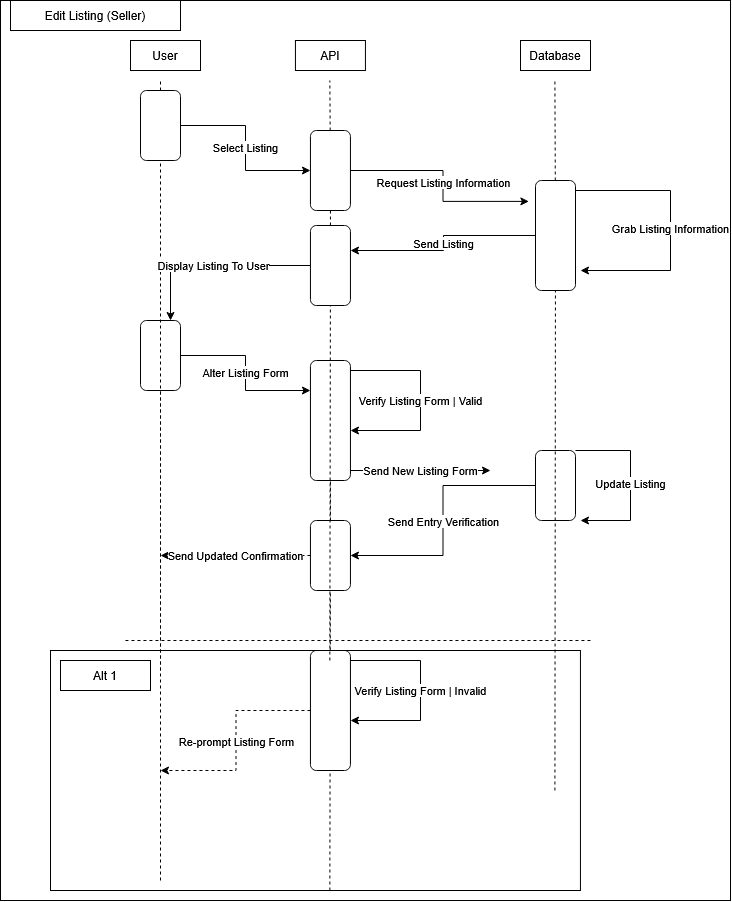

The diagram above was exported from draw.io. Its source (the exported page's mxGraphModel, read from the mxfile embedded in the PNG):
<mxGraphModel dx="2514" dy="882" grid="1" gridSize="10" guides="1" tooltips="1" connect="1" arrows="1" fold="1" page="1" pageScale="1" pageWidth="850" pageHeight="1100" math="0" shadow="0">
  <root>
    <mxCell id="0" />
    <mxCell id="1" parent="0" />
    <mxCell id="tGTSJ13WgKWIyfX04yhI-309" parent="1" style="rounded=0;whiteSpace=wrap;html=1;fillColor=#FFFFFF;" value="" vertex="1">
      <mxGeometry height="900" width="730" x="-120" as="geometry" />
    </mxCell>
    <mxCell id="tGTSJ13WgKWIyfX04yhI-311" parent="1" style="rounded=0;whiteSpace=wrap;html=1;" value="User" vertex="1">
      <mxGeometry height="30" width="70" x="10" y="40" as="geometry" />
    </mxCell>
    <mxCell id="tGTSJ13WgKWIyfX04yhI-312" parent="1" style="rounded=0;whiteSpace=wrap;html=1;" value="API" vertex="1">
      <mxGeometry height="30" width="70" x="174.94000000000005" y="40" as="geometry" />
    </mxCell>
    <mxCell id="tGTSJ13WgKWIyfX04yhI-313" parent="1" style="rounded=0;whiteSpace=wrap;html=1;" value="Edit Listing (Seller)" vertex="1">
      <mxGeometry height="30" width="170" x="-110" as="geometry" />
    </mxCell>
    <mxCell id="tGTSJ13WgKWIyfX04yhI-314" edge="1" parent="1" source="tGTSJ13WgKWIyfX04yhI-380" style="endArrow=none;dashed=1;html=1;rounded=0;" value="">
      <mxGeometry height="50" relative="1" width="50" as="geometry">
        <mxPoint x="40" y="670" as="sourcePoint" />
        <mxPoint x="40" y="80" as="targetPoint" />
      </mxGeometry>
    </mxCell>
    <mxCell id="tGTSJ13WgKWIyfX04yhI-315" edge="1" parent="1" source="tGTSJ13WgKWIyfX04yhI-382" style="endArrow=none;dashed=1;html=1;rounded=0;" value="">
      <mxGeometry height="50" relative="1" width="50" as="geometry">
        <mxPoint x="209.35" y="660" as="sourcePoint" />
        <mxPoint x="209.3499999999999" y="80" as="targetPoint" />
      </mxGeometry>
    </mxCell>
    <mxCell id="tGTSJ13WgKWIyfX04yhI-319" parent="1" style="rounded=0;whiteSpace=wrap;html=1;" value="Database" vertex="1">
      <mxGeometry height="30" width="70" x="400" y="40" as="geometry" />
    </mxCell>
    <mxCell id="tGTSJ13WgKWIyfX04yhI-320" edge="1" parent="1" source="tGTSJ13WgKWIyfX04yhI-385" style="endArrow=none;dashed=1;html=1;rounded=0;" value="">
      <mxGeometry height="50" relative="1" width="50" as="geometry">
        <mxPoint x="434.41" y="790" as="sourcePoint" />
        <mxPoint x="434.40999999999985" y="80" as="targetPoint" />
      </mxGeometry>
    </mxCell>
    <mxCell id="tGTSJ13WgKWIyfX04yhI-360" edge="1" parent="1" style="endArrow=none;dashed=1;html=1;rounded=0;" target="tGTSJ13WgKWIyfX04yhI-362" value="">
      <mxGeometry height="50" relative="1" width="50" as="geometry">
        <mxPoint x="40" y="880" as="sourcePoint" />
        <mxPoint x="40" y="300" as="targetPoint" />
      </mxGeometry>
    </mxCell>
    <mxCell id="tGTSJ13WgKWIyfX04yhI-361" edge="1" parent="1" source="tGTSJ13WgKWIyfX04yhI-362" style="edgeStyle=orthogonalEdgeStyle;rounded=0;orthogonalLoop=1;jettySize=auto;html=1;entryX=0;entryY=0.25;entryDx=0;entryDy=0;" target="tGTSJ13WgKWIyfX04yhI-366" value="Alter Listing Form">
      <mxGeometry relative="1" as="geometry" />
    </mxCell>
    <mxCell id="tGTSJ13WgKWIyfX04yhI-362" parent="1" style="rounded=1;whiteSpace=wrap;html=1;" value="" vertex="1">
      <mxGeometry height="70" width="40" x="20" y="320" as="geometry" />
    </mxCell>
    <mxCell id="tGTSJ13WgKWIyfX04yhI-363" edge="1" parent="1" source="tGTSJ13WgKWIyfX04yhI-371" style="endArrow=none;dashed=1;html=1;rounded=0;" target="tGTSJ13WgKWIyfX04yhI-366" value="">
      <mxGeometry height="50" relative="1" width="50" as="geometry">
        <mxPoint x="209.35000000000002" y="890" as="sourcePoint" />
        <mxPoint x="209.3499999999999" y="300" as="targetPoint" />
      </mxGeometry>
    </mxCell>
    <mxCell id="tGTSJ13WgKWIyfX04yhI-364" edge="1" parent="1" source="tGTSJ13WgKWIyfX04yhI-366" style="edgeStyle=orthogonalEdgeStyle;rounded=0;orthogonalLoop=1;jettySize=auto;html=1;" value="Verify Listing Form | Valid">
      <mxGeometry relative="1" as="geometry">
        <Array as="points">
          <mxPoint x="300" y="370" />
          <mxPoint x="300" y="430" />
        </Array>
        <mxPoint x="230" y="430" as="targetPoint" />
      </mxGeometry>
    </mxCell>
    <mxCell id="tGTSJ13WgKWIyfX04yhI-365" edge="1" parent="1" source="tGTSJ13WgKWIyfX04yhI-366" style="edgeStyle=orthogonalEdgeStyle;rounded=0;orthogonalLoop=1;jettySize=auto;html=1;" value="Send New Listing Form">
      <mxGeometry relative="1" as="geometry">
        <Array as="points">
          <mxPoint x="270" y="470" />
          <mxPoint x="270" y="470" />
        </Array>
        <mxPoint x="370" y="470" as="targetPoint" />
      </mxGeometry>
    </mxCell>
    <mxCell id="tGTSJ13WgKWIyfX04yhI-366" parent="1" style="rounded=1;whiteSpace=wrap;html=1;" value="" vertex="1">
      <mxGeometry height="120" width="40" x="189.94000000000005" y="360" as="geometry" />
    </mxCell>
    <mxCell id="tGTSJ13WgKWIyfX04yhI-367" edge="1" parent="1" source="tGTSJ13WgKWIyfX04yhI-368" style="edgeStyle=orthogonalEdgeStyle;rounded=0;orthogonalLoop=1;jettySize=auto;html=1;entryX=1;entryY=0.5;entryDx=0;entryDy=0;" target="tGTSJ13WgKWIyfX04yhI-371" value="Send Entry Verification">
      <mxGeometry relative="1" as="geometry" />
    </mxCell>
    <mxCell id="tGTSJ13WgKWIyfX04yhI-378" edge="1" parent="1" source="tGTSJ13WgKWIyfX04yhI-368" style="edgeStyle=orthogonalEdgeStyle;rounded=0;orthogonalLoop=1;jettySize=auto;html=1;" value="Update Listing">
      <mxGeometry relative="1" as="geometry">
        <Array as="points">
          <mxPoint x="510" y="450" />
          <mxPoint x="510" y="520" />
        </Array>
        <mxPoint x="460" y="520" as="targetPoint" />
      </mxGeometry>
    </mxCell>
    <mxCell id="tGTSJ13WgKWIyfX04yhI-368" parent="1" style="rounded=1;whiteSpace=wrap;html=1;" value="" vertex="1">
      <mxGeometry height="70" width="40" x="415" y="450" as="geometry" />
    </mxCell>
    <mxCell id="tGTSJ13WgKWIyfX04yhI-369" edge="1" parent="1" style="endArrow=none;dashed=1;html=1;rounded=0;" target="tGTSJ13WgKWIyfX04yhI-371" value="">
      <mxGeometry height="50" relative="1" width="50" as="geometry">
        <mxPoint x="209.35000000000002" y="890" as="sourcePoint" />
        <mxPoint x="210" y="480" as="targetPoint" />
      </mxGeometry>
    </mxCell>
    <mxCell id="tGTSJ13WgKWIyfX04yhI-370" edge="1" parent="1" source="tGTSJ13WgKWIyfX04yhI-371" style="edgeStyle=orthogonalEdgeStyle;rounded=0;orthogonalLoop=1;jettySize=auto;html=1;dashed=1;" value="Send Updated Confirmation">
      <mxGeometry relative="1" as="geometry">
        <mxPoint x="40" y="554.9999999999998" as="targetPoint" />
      </mxGeometry>
    </mxCell>
    <mxCell id="tGTSJ13WgKWIyfX04yhI-371" parent="1" style="rounded=1;whiteSpace=wrap;html=1;" value="" vertex="1">
      <mxGeometry height="70" width="40" x="189.94000000000005" y="520" as="geometry" />
    </mxCell>
    <mxCell id="tGTSJ13WgKWIyfX04yhI-372" edge="1" parent="1" source="tGTSJ13WgKWIyfX04yhI-374" style="edgeStyle=orthogonalEdgeStyle;rounded=0;orthogonalLoop=1;jettySize=auto;html=1;" value="Verify Listing Form | Invalid">
      <mxGeometry relative="1" as="geometry">
        <Array as="points">
          <mxPoint x="300" y="660" />
          <mxPoint x="300" y="720" />
        </Array>
        <mxPoint x="230" y="720" as="targetPoint" />
      </mxGeometry>
    </mxCell>
    <mxCell id="tGTSJ13WgKWIyfX04yhI-373" edge="1" parent="1" source="tGTSJ13WgKWIyfX04yhI-374" style="edgeStyle=orthogonalEdgeStyle;rounded=0;orthogonalLoop=1;jettySize=auto;html=1;dashed=1;" value="Re-prompt Listing Form">
      <mxGeometry relative="1" as="geometry">
        <mxPoint x="40" y="770" as="targetPoint" />
      </mxGeometry>
    </mxCell>
    <mxCell id="tGTSJ13WgKWIyfX04yhI-374" parent="1" style="rounded=1;whiteSpace=wrap;html=1;" value="" vertex="1">
      <mxGeometry height="120" width="40" x="189.94000000000005" y="650" as="geometry" />
    </mxCell>
    <mxCell id="tGTSJ13WgKWIyfX04yhI-375" edge="1" parent="1" style="endArrow=none;dashed=1;html=1;rounded=0;" value="">
      <mxGeometry height="50" relative="1" width="50" as="geometry">
        <mxPoint x="4.940000000000055" y="640" as="sourcePoint" />
        <mxPoint x="470" y="640" as="targetPoint" />
      </mxGeometry>
    </mxCell>
    <mxCell id="tGTSJ13WgKWIyfX04yhI-376" parent="1" style="rounded=0;whiteSpace=wrap;html=1;fillColor=none;" value="" vertex="1">
      <mxGeometry height="240" width="529.94" x="-70" y="650" as="geometry" />
    </mxCell>
    <mxCell id="tGTSJ13WgKWIyfX04yhI-377" parent="1" style="rounded=0;whiteSpace=wrap;html=1;" value="Alt 1" vertex="1">
      <mxGeometry height="30" width="90" x="-60" y="660" as="geometry" />
    </mxCell>
    <mxCell id="tGTSJ13WgKWIyfX04yhI-381" edge="1" parent="1" style="endArrow=none;dashed=1;html=1;rounded=0;" target="tGTSJ13WgKWIyfX04yhI-380" value="">
      <mxGeometry height="50" relative="1" width="50" as="geometry">
        <mxPoint x="40" y="670" as="sourcePoint" />
        <mxPoint x="40" y="80" as="targetPoint" />
      </mxGeometry>
    </mxCell>
    <mxCell id="tGTSJ13WgKWIyfX04yhI-384" edge="1" parent="1" source="tGTSJ13WgKWIyfX04yhI-380" style="edgeStyle=orthogonalEdgeStyle;rounded=0;orthogonalLoop=1;jettySize=auto;html=1;entryX=0;entryY=0.5;entryDx=0;entryDy=0;" target="tGTSJ13WgKWIyfX04yhI-382" value="Select Listing">
      <mxGeometry relative="1" as="geometry" />
    </mxCell>
    <mxCell id="tGTSJ13WgKWIyfX04yhI-380" parent="1" style="rounded=1;whiteSpace=wrap;html=1;" value="" vertex="1">
      <mxGeometry height="70" width="40" x="20" y="90" as="geometry" />
    </mxCell>
    <mxCell id="tGTSJ13WgKWIyfX04yhI-383" edge="1" parent="1" source="tGTSJ13WgKWIyfX04yhI-388" style="endArrow=none;dashed=1;html=1;rounded=0;" target="tGTSJ13WgKWIyfX04yhI-382" value="">
      <mxGeometry height="50" relative="1" width="50" as="geometry">
        <mxPoint x="209.35" y="660" as="sourcePoint" />
        <mxPoint x="209.3499999999999" y="80" as="targetPoint" />
      </mxGeometry>
    </mxCell>
    <mxCell id="tGTSJ13WgKWIyfX04yhI-387" edge="1" parent="1" source="tGTSJ13WgKWIyfX04yhI-382" style="edgeStyle=orthogonalEdgeStyle;rounded=0;orthogonalLoop=1;jettySize=auto;html=1;entryX=-0.166;entryY=0.19;entryDx=0;entryDy=0;entryPerimeter=0;" target="tGTSJ13WgKWIyfX04yhI-385" value="Request Listing Information">
      <mxGeometry relative="1" as="geometry">
        <mxPoint x="410" y="130" as="targetPoint" />
      </mxGeometry>
    </mxCell>
    <mxCell id="tGTSJ13WgKWIyfX04yhI-382" parent="1" style="rounded=1;whiteSpace=wrap;html=1;" value="" vertex="1">
      <mxGeometry height="80" width="40" x="189.94" y="130" as="geometry" />
    </mxCell>
    <mxCell id="tGTSJ13WgKWIyfX04yhI-386" edge="1" parent="1" style="endArrow=none;dashed=1;html=1;rounded=0;" target="tGTSJ13WgKWIyfX04yhI-385" value="">
      <mxGeometry height="50" relative="1" width="50" as="geometry">
        <mxPoint x="434.41" y="790" as="sourcePoint" />
        <mxPoint x="434.40999999999985" y="80" as="targetPoint" />
      </mxGeometry>
    </mxCell>
    <mxCell id="tGTSJ13WgKWIyfX04yhI-390" edge="1" parent="1" source="tGTSJ13WgKWIyfX04yhI-385" style="edgeStyle=orthogonalEdgeStyle;rounded=0;orthogonalLoop=1;jettySize=auto;html=1;" value="Send Listing">
      <mxGeometry relative="1" as="geometry">
        <mxPoint x="230" y="250" as="targetPoint" />
      </mxGeometry>
    </mxCell>
    <mxCell id="tGTSJ13WgKWIyfX04yhI-391" edge="1" parent="1" source="tGTSJ13WgKWIyfX04yhI-385" style="edgeStyle=orthogonalEdgeStyle;rounded=0;orthogonalLoop=1;jettySize=auto;html=1;" value="Grab Listing Information">
      <mxGeometry relative="1" as="geometry">
        <Array as="points">
          <mxPoint x="550" y="190" />
          <mxPoint x="550" y="270" />
        </Array>
        <mxPoint x="460" y="270" as="targetPoint" />
      </mxGeometry>
    </mxCell>
    <mxCell id="tGTSJ13WgKWIyfX04yhI-385" parent="1" style="rounded=1;whiteSpace=wrap;html=1;" value="" vertex="1">
      <mxGeometry height="110" width="40" x="415" y="180" as="geometry" />
    </mxCell>
    <mxCell id="tGTSJ13WgKWIyfX04yhI-389" edge="1" parent="1" style="endArrow=none;dashed=1;html=1;rounded=0;" target="tGTSJ13WgKWIyfX04yhI-388" value="">
      <mxGeometry height="50" relative="1" width="50" as="geometry">
        <mxPoint x="209.35" y="660" as="sourcePoint" />
        <mxPoint x="210" y="210" as="targetPoint" />
      </mxGeometry>
    </mxCell>
    <mxCell id="tGTSJ13WgKWIyfX04yhI-392" edge="1" parent="1" source="tGTSJ13WgKWIyfX04yhI-388" style="edgeStyle=orthogonalEdgeStyle;rounded=0;orthogonalLoop=1;jettySize=auto;html=1;entryX=0.75;entryY=0;entryDx=0;entryDy=0;" target="tGTSJ13WgKWIyfX04yhI-362" value="Display Listing To User">
      <mxGeometry relative="1" as="geometry" />
    </mxCell>
    <mxCell id="tGTSJ13WgKWIyfX04yhI-388" parent="1" style="rounded=1;whiteSpace=wrap;html=1;" value="" vertex="1">
      <mxGeometry height="80" width="40" x="189.94" y="225" as="geometry" />
    </mxCell>
  </root>
</mxGraphModel>